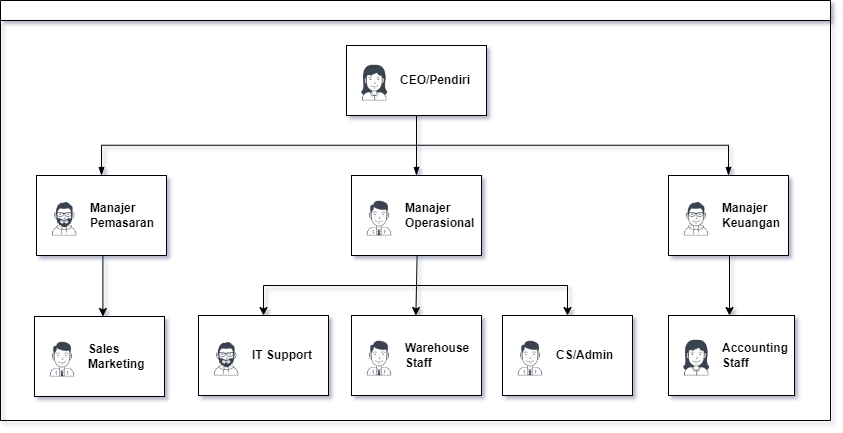

The diagram above was exported from draw.io. Its source (the exported page's mxGraphModel, read from the mxfile embedded in the PNG):
<mxGraphModel dx="993" dy="574" grid="1" gridSize="10" guides="1" tooltips="1" connect="1" arrows="1" fold="1" page="1" pageScale="1" pageWidth="827" pageHeight="1169" math="0" shadow="0">
  <root>
    <mxCell id="0" />
    <mxCell id="1" parent="0" />
    <mxCell id="dNxyNK7c78bLwvsdeMH5-11" value="" style="swimlane;html=1;startSize=20;horizontal=1;containerType=tree;glass=0;" parent="1" vertex="1">
      <mxGeometry x="190" y="40" width="830" height="420" as="geometry">
        <mxRectangle x="59" y="80" width="50" height="40" as="alternateBounds" />
      </mxGeometry>
    </mxCell>
    <UserObject label="CEO/Pendiri" name="Tessa Miller" position="CFO" location="Office 1" email="me@example.com" placeholders="1" link="https://www.draw.io" id="dNxyNK7c78bLwvsdeMH5-12">
      <mxCell style="label;image=https://cdn3.iconfinder.com/data/icons/user-avatars-1/512/users-3-128.png;whiteSpace=wrap;html=1;rounded=0;glass=0;treeMoving=1;treeFolding=1;" parent="dNxyNK7c78bLwvsdeMH5-11" vertex="1">
        <mxGeometry x="346" y="45" width="140" height="70" as="geometry" />
      </mxCell>
    </UserObject>
    <mxCell id="dNxyNK7c78bLwvsdeMH5-13" value="" style="endArrow=blockThin;endFill=1;fontSize=11;edgeStyle=elbowEdgeStyle;elbow=vertical;rounded=0;entryX=0.5;entryY=0;entryDx=0;entryDy=0;" parent="dNxyNK7c78bLwvsdeMH5-11" target="dNxyNK7c78bLwvsdeMH5-14" edge="1">
      <mxGeometry relative="1" as="geometry">
        <mxPoint x="416" y="115" as="sourcePoint" />
        <mxPoint x="192" y="175" as="targetPoint" />
      </mxGeometry>
    </mxCell>
    <UserObject label="Manajer&amp;nbsp;&lt;div&gt;Pemasaran&lt;/div&gt;" name="Edward Morrison" position="Brand Manager" location="Office 2" email="me@example.com" placeholders="1" link="https://www.draw.io" id="dNxyNK7c78bLwvsdeMH5-14">
      <mxCell style="label;image=https://cdn3.iconfinder.com/data/icons/user-avatars-1/512/users-10-3-128.png;whiteSpace=wrap;html=1;rounded=0;glass=0;treeFolding=1;treeMoving=1;" parent="dNxyNK7c78bLwvsdeMH5-11" vertex="1">
        <mxGeometry x="36" y="175" width="130" height="80" as="geometry" />
      </mxCell>
    </UserObject>
    <mxCell id="dNxyNK7c78bLwvsdeMH5-15" value="" style="endArrow=blockThin;endFill=1;fontSize=11;edgeStyle=elbowEdgeStyle;elbow=vertical;rounded=0;" parent="dNxyNK7c78bLwvsdeMH5-11" source="dNxyNK7c78bLwvsdeMH5-12" target="dNxyNK7c78bLwvsdeMH5-16" edge="1">
      <mxGeometry relative="1" as="geometry" />
    </mxCell>
    <UserObject label="Manajer&lt;div&gt;Operasional&lt;/div&gt;" name="Evan Valet" position="HR Director" location="Office 4" email="me@example.com" placeholders="1" link="https://www.draw.io" id="dNxyNK7c78bLwvsdeMH5-16">
      <mxCell style="label;image=https://cdn3.iconfinder.com/data/icons/user-avatars-1/512/users-9-2-128.png;whiteSpace=wrap;html=1;rounded=0;glass=0;treeFolding=1;treeMoving=1;" parent="dNxyNK7c78bLwvsdeMH5-11" vertex="1">
        <mxGeometry x="351" y="175" width="130" height="80" as="geometry" />
      </mxCell>
    </UserObject>
    <UserObject label="IT Support" name="Edward Morrison" position="Brand Manager" location="Office 2" email="me@example.com" placeholders="1" link="https://www.draw.io" id="m_uiW2d2qAkQOBj7U4GO-4">
      <mxCell style="label;image=https://cdn3.iconfinder.com/data/icons/user-avatars-1/512/users-10-3-128.png;whiteSpace=wrap;html=1;rounded=0;glass=0;treeFolding=1;treeMoving=1;" parent="dNxyNK7c78bLwvsdeMH5-11" vertex="1">
        <mxGeometry x="198" y="315" width="130" height="80" as="geometry" />
      </mxCell>
    </UserObject>
    <UserObject label="Warehouse Staff" name="Evan Valet" position="HR Director" location="Office 4" email="me@example.com" placeholders="1" link="https://www.draw.io" id="m_uiW2d2qAkQOBj7U4GO-5">
      <mxCell style="label;image=https://cdn3.iconfinder.com/data/icons/user-avatars-1/512/users-9-2-128.png;whiteSpace=wrap;html=1;rounded=0;glass=0;treeFolding=1;treeMoving=1;" parent="dNxyNK7c78bLwvsdeMH5-11" vertex="1">
        <mxGeometry x="351" y="315" width="130" height="80" as="geometry" />
      </mxCell>
    </UserObject>
    <UserObject label="CS/Admin" name="Evan Valet" position="HR Director" location="Office 4" email="me@example.com" placeholders="1" link="https://www.draw.io" id="m_uiW2d2qAkQOBj7U4GO-6">
      <mxCell style="label;image=https://cdn3.iconfinder.com/data/icons/user-avatars-1/512/users-9-2-128.png;whiteSpace=wrap;html=1;rounded=0;glass=0;treeFolding=1;treeMoving=1;" parent="dNxyNK7c78bLwvsdeMH5-11" vertex="1">
        <mxGeometry x="502" y="315" width="130" height="80" as="geometry" />
      </mxCell>
    </UserObject>
    <mxCell id="dNxyNK7c78bLwvsdeMH5-17" value="" style="endArrow=blockThin;endFill=1;fontSize=11;edgeStyle=elbowEdgeStyle;elbow=vertical;rounded=0;" parent="dNxyNK7c78bLwvsdeMH5-11" source="dNxyNK7c78bLwvsdeMH5-12" edge="1">
      <mxGeometry relative="1" as="geometry">
        <mxPoint x="728" y="175" as="targetPoint" />
      </mxGeometry>
    </mxCell>
    <mxCell id="Q5KeJKeIER3KhT15nzbD-1" value="" style="edgeStyle=none;orthogonalLoop=1;jettySize=auto;html=1;rounded=0;entryX=0.5;entryY=0;entryDx=0;entryDy=0;" edge="1" parent="dNxyNK7c78bLwvsdeMH5-11" target="m_uiW2d2qAkQOBj7U4GO-6">
      <mxGeometry width="80" relative="1" as="geometry">
        <mxPoint x="412" y="285" as="sourcePoint" />
        <mxPoint x="568" y="285" as="targetPoint" />
        <Array as="points">
          <mxPoint x="567" y="285" />
        </Array>
      </mxGeometry>
    </mxCell>
    <mxCell id="Q5KeJKeIER3KhT15nzbD-4" value="" style="edgeStyle=none;orthogonalLoop=1;jettySize=auto;html=1;rounded=0;entryX=0.474;entryY=-0.065;entryDx=0;entryDy=0;entryPerimeter=0;exitX=0.5;exitY=1;exitDx=0;exitDy=0;" edge="1" parent="dNxyNK7c78bLwvsdeMH5-11">
      <mxGeometry width="80" relative="1" as="geometry">
        <mxPoint x="416.6" y="255" as="sourcePoint" />
        <mxPoint x="415.40000000000003" y="315" as="targetPoint" />
        <Array as="points" />
      </mxGeometry>
    </mxCell>
    <mxCell id="Q5KeJKeIER3KhT15nzbD-5" value="" style="edgeStyle=none;orthogonalLoop=1;jettySize=auto;html=1;rounded=0;entryX=0.5;entryY=0;entryDx=0;entryDy=0;" edge="1" parent="dNxyNK7c78bLwvsdeMH5-11" target="m_uiW2d2qAkQOBj7U4GO-4">
      <mxGeometry width="80" relative="1" as="geometry">
        <mxPoint x="418" y="285" as="sourcePoint" />
        <mxPoint x="338" y="325" as="targetPoint" />
        <Array as="points">
          <mxPoint x="263" y="285" />
        </Array>
      </mxGeometry>
    </mxCell>
    <mxCell id="Q5KeJKeIER3KhT15nzbD-7" value="" style="edgeStyle=none;orthogonalLoop=1;jettySize=auto;html=1;rounded=0;entryX=0.5;entryY=0;entryDx=0;entryDy=0;" edge="1" parent="dNxyNK7c78bLwvsdeMH5-11">
      <mxGeometry width="80" relative="1" as="geometry">
        <mxPoint x="729" y="254" as="sourcePoint" />
        <mxPoint x="729" y="315" as="targetPoint" />
        <Array as="points" />
      </mxGeometry>
    </mxCell>
    <UserObject label="Manajer&lt;div&gt;Keuangan&lt;/div&gt;" name="Alison Donovan" position="System Admin" location="Office 3" email="me@example.com" placeholders="1" link="https://www.draw.io" id="Q5KeJKeIER3KhT15nzbD-9">
      <mxCell style="label;image=https://cdn3.iconfinder.com/data/icons/user-avatars-1/512/users-2-128.png;whiteSpace=wrap;html=1;rounded=0;glass=0;" vertex="1" parent="dNxyNK7c78bLwvsdeMH5-11">
        <mxGeometry x="668" y="175" width="120" height="80" as="geometry" />
      </mxCell>
    </UserObject>
    <UserObject label="Accounting Staff" name="Tessa Miller" position="CFO" location="Office 1" email="me@example.com" placeholders="1" link="https://www.draw.io" id="Q5KeJKeIER3KhT15nzbD-10">
      <mxCell style="label;image=https://cdn3.iconfinder.com/data/icons/user-avatars-1/512/users-3-128.png;whiteSpace=wrap;html=1;rounded=0;glass=0;treeMoving=1;treeFolding=1;" vertex="1" parent="dNxyNK7c78bLwvsdeMH5-11">
        <mxGeometry x="668" y="315" width="126" height="80" as="geometry" />
      </mxCell>
    </UserObject>
    <mxCell id="Q5KeJKeIER3KhT15nzbD-11" value="" style="edgeStyle=none;orthogonalLoop=1;jettySize=auto;html=1;rounded=0;entryX=0.5;entryY=0;entryDx=0;entryDy=0;" edge="1" parent="dNxyNK7c78bLwvsdeMH5-11">
      <mxGeometry width="80" relative="1" as="geometry">
        <mxPoint x="102.40999999999997" y="255" as="sourcePoint" />
        <mxPoint x="102.40999999999997" y="316" as="targetPoint" />
        <Array as="points" />
      </mxGeometry>
    </mxCell>
    <UserObject label="Sales Marketing" name="Evan Valet" position="HR Director" location="Office 4" email="me@example.com" placeholders="1" link="https://www.draw.io" id="Q5KeJKeIER3KhT15nzbD-12">
      <mxCell style="label;image=https://cdn3.iconfinder.com/data/icons/user-avatars-1/512/users-9-2-128.png;whiteSpace=wrap;html=1;rounded=0;glass=0;treeFolding=1;treeMoving=1;" vertex="1" parent="dNxyNK7c78bLwvsdeMH5-11">
        <mxGeometry x="34" y="316" width="130" height="80" as="geometry" />
      </mxCell>
    </UserObject>
  </root>
</mxGraphModel>